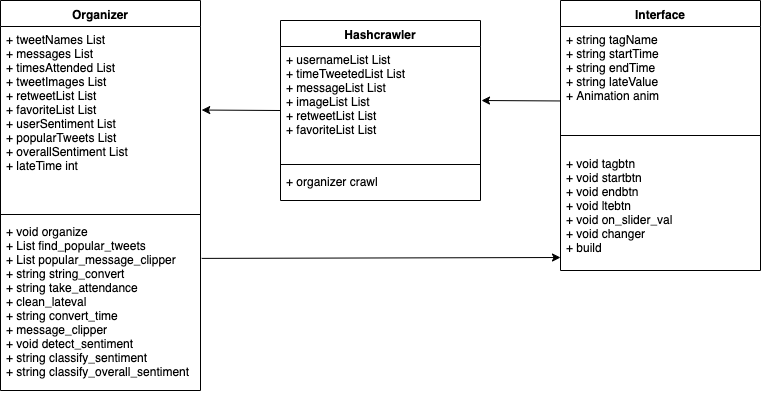

The diagram above was exported from draw.io. Its source (the exported page's mxGraphModel, read from the mxfile embedded in the PNG):
<mxGraphModel dx="1638" dy="498" grid="1" gridSize="10" guides="1" tooltips="1" connect="1" arrows="1" fold="1" page="1" pageScale="1" pageWidth="850" pageHeight="1100" background="#FFFFFF" math="0" shadow="0">
  <root>
    <mxCell id="0" />
    <mxCell id="1" parent="0" />
    <mxCell id="9yftSKQ9SI-B2RQXym5b-1" value="Organizer" style="swimlane;fontStyle=1;align=center;verticalAlign=top;childLayout=stackLayout;horizontal=1;startSize=26;horizontalStack=0;resizeParent=1;resizeParentMax=0;resizeLast=0;collapsible=1;marginBottom=0;" vertex="1" parent="1">
      <mxGeometry x="-50" y="10" width="200" height="390" as="geometry" />
    </mxCell>
    <mxCell id="9yftSKQ9SI-B2RQXym5b-2" value="+ tweetNames List&#10;+ messages List&#10;+ timesAttended List&#10;+ tweetImages List&#10;+ retweetList List&#10;+ favoriteList List&#10;+ userSentiment List&#10;+ popularTweets List&#10;+ overallSentiment List&#10;+ lateTime int&#10;&#10;" style="text;strokeColor=none;fillColor=none;align=left;verticalAlign=top;spacingLeft=4;spacingRight=4;overflow=hidden;rotatable=0;points=[[0,0.5],[1,0.5]];portConstraint=eastwest;" vertex="1" parent="9yftSKQ9SI-B2RQXym5b-1">
      <mxGeometry y="26" width="200" height="184" as="geometry" />
    </mxCell>
    <mxCell id="9yftSKQ9SI-B2RQXym5b-3" value="" style="line;strokeWidth=1;fillColor=none;align=left;verticalAlign=middle;spacingTop=-1;spacingLeft=3;spacingRight=3;rotatable=0;labelPosition=right;points=[];portConstraint=eastwest;" vertex="1" parent="9yftSKQ9SI-B2RQXym5b-1">
      <mxGeometry y="210" width="200" height="8" as="geometry" />
    </mxCell>
    <mxCell id="9yftSKQ9SI-B2RQXym5b-4" value="+ void organize&#10;+ List find_popular_tweets&#10;+ List popular_message_clipper&#10;+ string string_convert&#10;+ string take_attendance&#10;+ clean_lateval&#10;+ string convert_time&#10;+ message_clipper&#10;+ void detect_sentiment&#10;+ string classify_sentiment&#10;+ string classify_overall_sentiment&#10;&#10;" style="text;strokeColor=none;fillColor=none;align=left;verticalAlign=top;spacingLeft=4;spacingRight=4;overflow=hidden;rotatable=0;points=[[0,0.5],[1,0.5]];portConstraint=eastwest;" vertex="1" parent="9yftSKQ9SI-B2RQXym5b-1">
      <mxGeometry y="218" width="200" height="172" as="geometry" />
    </mxCell>
    <mxCell id="9yftSKQ9SI-B2RQXym5b-6" value="Hashcrawler" style="swimlane;fontStyle=1;align=center;verticalAlign=top;childLayout=stackLayout;horizontal=1;startSize=26;horizontalStack=0;resizeParent=1;resizeParentMax=0;resizeLast=0;collapsible=1;marginBottom=0;" vertex="1" parent="1">
      <mxGeometry x="230" y="30" width="200" height="180" as="geometry" />
    </mxCell>
    <mxCell id="9yftSKQ9SI-B2RQXym5b-14" value="" style="endArrow=classic;html=1;entryX=1.006;entryY=0.454;entryDx=0;entryDy=0;entryPerimeter=0;" edge="1" parent="9yftSKQ9SI-B2RQXym5b-6" target="9yftSKQ9SI-B2RQXym5b-2">
      <mxGeometry width="50" height="50" relative="1" as="geometry">
        <mxPoint y="90" as="sourcePoint" />
        <mxPoint x="50" y="40" as="targetPoint" />
      </mxGeometry>
    </mxCell>
    <mxCell id="9yftSKQ9SI-B2RQXym5b-7" value="+ usernameList List&#10;+ timeTweetedList List&#10;+ messageList List&#10;+ imageList List&#10;+ retweetList List&#10;+ favoriteList List&#10;&#10;" style="text;strokeColor=none;fillColor=none;align=left;verticalAlign=top;spacingLeft=4;spacingRight=4;overflow=hidden;rotatable=0;points=[[0,0.5],[1,0.5]];portConstraint=eastwest;" vertex="1" parent="9yftSKQ9SI-B2RQXym5b-6">
      <mxGeometry y="26" width="200" height="114" as="geometry" />
    </mxCell>
    <mxCell id="9yftSKQ9SI-B2RQXym5b-8" value="" style="line;strokeWidth=1;fillColor=none;align=left;verticalAlign=middle;spacingTop=-1;spacingLeft=3;spacingRight=3;rotatable=0;labelPosition=right;points=[];portConstraint=eastwest;" vertex="1" parent="9yftSKQ9SI-B2RQXym5b-6">
      <mxGeometry y="140" width="200" height="8" as="geometry" />
    </mxCell>
    <mxCell id="9yftSKQ9SI-B2RQXym5b-9" value="+ organizer crawl " style="text;strokeColor=none;fillColor=none;align=left;verticalAlign=top;spacingLeft=4;spacingRight=4;overflow=hidden;rotatable=0;points=[[0,0.5],[1,0.5]];portConstraint=eastwest;" vertex="1" parent="9yftSKQ9SI-B2RQXym5b-6">
      <mxGeometry y="148" width="200" height="32" as="geometry" />
    </mxCell>
    <mxCell id="9yftSKQ9SI-B2RQXym5b-10" value="Interface" style="swimlane;fontStyle=1;align=center;verticalAlign=top;childLayout=stackLayout;horizontal=1;startSize=26;horizontalStack=0;resizeParent=1;resizeParentMax=0;resizeLast=0;collapsible=1;marginBottom=0;" vertex="1" parent="1">
      <mxGeometry x="510" y="10" width="200" height="270" as="geometry" />
    </mxCell>
    <mxCell id="9yftSKQ9SI-B2RQXym5b-11" value="+ string tagName&#10;+ string startTime&#10;+ string endTime&#10;+ string lateValue&#10;+ Animation anim&#10;&#10;&#10;" style="text;strokeColor=none;fillColor=none;align=left;verticalAlign=top;spacingLeft=4;spacingRight=4;overflow=hidden;rotatable=0;points=[[0,0.5],[1,0.5]];portConstraint=eastwest;" vertex="1" parent="9yftSKQ9SI-B2RQXym5b-10">
      <mxGeometry y="26" width="200" height="94" as="geometry" />
    </mxCell>
    <mxCell id="9yftSKQ9SI-B2RQXym5b-12" value="" style="line;strokeWidth=1;fillColor=none;align=left;verticalAlign=middle;spacingTop=-1;spacingLeft=3;spacingRight=3;rotatable=0;labelPosition=right;points=[];portConstraint=eastwest;" vertex="1" parent="9yftSKQ9SI-B2RQXym5b-10">
      <mxGeometry y="120" width="200" height="30" as="geometry" />
    </mxCell>
    <mxCell id="9yftSKQ9SI-B2RQXym5b-13" value="+ void tagbtn&#10;+ void startbtn&#10;+ void endbtn&#10;+ void ltebtn&#10;+ void on_slider_val&#10;+ void changer&#10;+ build" style="text;strokeColor=none;fillColor=none;align=left;verticalAlign=top;spacingLeft=4;spacingRight=4;overflow=hidden;rotatable=0;points=[[0,0.5],[1,0.5]];portConstraint=eastwest;" vertex="1" parent="9yftSKQ9SI-B2RQXym5b-10">
      <mxGeometry y="150" width="200" height="120" as="geometry" />
    </mxCell>
    <mxCell id="9yftSKQ9SI-B2RQXym5b-15" value="" style="endArrow=classic;html=1;" edge="1" parent="1">
      <mxGeometry width="50" height="50" relative="1" as="geometry">
        <mxPoint x="510" y="110.46000000000001" as="sourcePoint" />
        <mxPoint x="431" y="110" as="targetPoint" />
      </mxGeometry>
    </mxCell>
    <mxCell id="9yftSKQ9SI-B2RQXym5b-16" value="" style="endArrow=classic;html=1;exitX=1.006;exitY=0.232;exitDx=0;exitDy=0;exitPerimeter=0;" edge="1" parent="1" source="9yftSKQ9SI-B2RQXym5b-4">
      <mxGeometry width="50" height="50" relative="1" as="geometry">
        <mxPoint x="278.8" y="310.46000000000004" as="sourcePoint" />
        <mxPoint x="510" y="267" as="targetPoint" />
      </mxGeometry>
    </mxCell>
  </root>
</mxGraphModel>